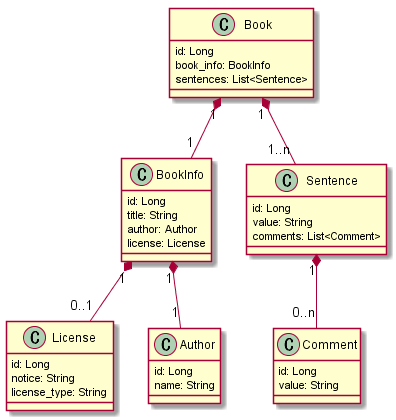

The diagram above was rendered by PlantUML. Its source (embedded in the PNG):
@startuml
class Book {
  id: Long
  book_info: BookInfo
  sentences: List<Sentence>
}

class BookInfo {
  id: Long
  title: String
  author: Author
  license: License
}

class License {
  id: Long
  notice: String
  license_type: String
}

class Author {
  id: Long
  name: String
}

class Sentence {
  id: Long
  value: String
  comments: List<Comment>
}

class Comment {
  id: Long
  value: String
}

Book "1" *-- "1" BookInfo
Book "1" *-- "1..n" Sentence
BookInfo "1" *-- "1" Author
BookInfo "1" *-- "0..1" License
Sentence "1" *-- "0..n" Comment

@enduml